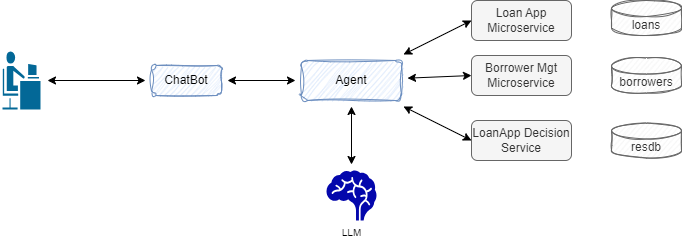

The diagram above was exported from draw.io. Its source (the exported page's mxGraphModel, read from the mxfile embedded in the PNG):
<mxGraphModel dx="976" dy="622" grid="1" gridSize="10" guides="1" tooltips="1" connect="1" arrows="1" fold="1" page="1" pageScale="1" pageWidth="850" pageHeight="1100" math="0" shadow="0">
  <root>
    <mxCell id="0" />
    <mxCell id="1" parent="0" />
    <mxCell id="7" style="edgeStyle=none;html=1;startArrow=classic;startFill=1;targetPerimeterSpacing=6;sourcePerimeterSpacing=6;" edge="1" parent="1" source="2" target="3">
      <mxGeometry relative="1" as="geometry" />
    </mxCell>
    <mxCell id="2" value="" style="shape=mxgraph.cisco.people.androgenous_person;html=1;pointerEvents=1;dashed=0;fillColor=#036897;strokeColor=#ffffff;strokeWidth=2;verticalLabelPosition=bottom;verticalAlign=top;align=center;outlineConnect=0;" vertex="1" parent="1">
      <mxGeometry x="40" y="160" width="40" height="60" as="geometry" />
    </mxCell>
    <mxCell id="8" style="edgeStyle=none;html=1;startArrow=classic;startFill=1;targetPerimeterSpacing=6;sourcePerimeterSpacing=6;" edge="1" parent="1" source="3" target="4">
      <mxGeometry relative="1" as="geometry" />
    </mxCell>
    <mxCell id="3" value="ChatBot" style="rounded=1;whiteSpace=wrap;html=1;sketch=1;curveFitting=1;jiggle=2;fillColor=#dae8fc;strokeColor=#6c8ebf;" vertex="1" parent="1">
      <mxGeometry x="190" y="175" width="70" height="30" as="geometry" />
    </mxCell>
    <mxCell id="10" style="edgeStyle=none;html=1;entryX=0;entryY=0.5;entryDx=0;entryDy=0;startArrow=classic;startFill=1;targetPerimeterSpacing=6;sourcePerimeterSpacing=6;" edge="1" parent="1" source="4" target="9">
      <mxGeometry relative="1" as="geometry" />
    </mxCell>
    <mxCell id="11" style="edgeStyle=none;html=1;entryX=0;entryY=0.5;entryDx=0;entryDy=0;startArrow=classic;startFill=1;sourcePerimeterSpacing=6;targetPerimeterSpacing=6;" edge="1" parent="1" source="4" target="5">
      <mxGeometry relative="1" as="geometry" />
    </mxCell>
    <mxCell id="12" style="edgeStyle=none;html=1;entryX=0;entryY=0.5;entryDx=0;entryDy=0;startArrow=classic;startFill=1;sourcePerimeterSpacing=6;targetPerimeterSpacing=6;" edge="1" parent="1" source="4" target="6">
      <mxGeometry relative="1" as="geometry" />
    </mxCell>
    <mxCell id="17" style="edgeStyle=none;html=1;fontSize=10;startArrow=classic;startFill=1;sourcePerimeterSpacing=6;targetPerimeterSpacing=6;" edge="1" parent="1" source="4" target="16">
      <mxGeometry relative="1" as="geometry" />
    </mxCell>
    <mxCell id="4" value="Agent" style="rounded=1;whiteSpace=wrap;html=1;fillColor=#dae8fc;strokeColor=#6c8ebf;sketch=1;curveFitting=1;jiggle=2;" vertex="1" parent="1">
      <mxGeometry x="340" y="170" width="100" height="40" as="geometry" />
    </mxCell>
    <mxCell id="5" value="Borrower Mgt Microservice" style="rounded=1;whiteSpace=wrap;html=1;fillColor=#f5f5f5;fontColor=#333333;strokeColor=#666666;" vertex="1" parent="1">
      <mxGeometry x="510" y="165" width="100" height="40" as="geometry" />
    </mxCell>
    <mxCell id="6" value="Loan App Microservice" style="rounded=1;whiteSpace=wrap;html=1;fillColor=#f5f5f5;fontColor=#333333;strokeColor=#666666;" vertex="1" parent="1">
      <mxGeometry x="510" y="110" width="100" height="40" as="geometry" />
    </mxCell>
    <mxCell id="9" value="LoanApp Decision Service" style="rounded=1;whiteSpace=wrap;html=1;fillColor=#f5f5f5;fontColor=#333333;strokeColor=#666666;" vertex="1" parent="1">
      <mxGeometry x="510" y="230" width="100" height="40" as="geometry" />
    </mxCell>
    <mxCell id="13" value="loans" style="shape=cylinder3;whiteSpace=wrap;html=1;boundedLbl=1;backgroundOutline=1;size=8;sketch=1;fillColor=#f5f5f5;fontColor=#333333;strokeColor=#666666;" vertex="1" parent="1">
      <mxGeometry x="650" y="110" width="70" height="35" as="geometry" />
    </mxCell>
    <mxCell id="14" value="borrowers" style="shape=cylinder3;whiteSpace=wrap;html=1;boundedLbl=1;backgroundOutline=1;size=8;sketch=1;fillColor=#f5f5f5;fontColor=#333333;strokeColor=#666666;" vertex="1" parent="1">
      <mxGeometry x="650" y="167.5" width="70" height="35" as="geometry" />
    </mxCell>
    <mxCell id="15" value="resdb" style="shape=cylinder3;whiteSpace=wrap;html=1;boundedLbl=1;backgroundOutline=1;size=8;sketch=1;fillColor=#f5f5f5;fontColor=#333333;strokeColor=#666666;" vertex="1" parent="1">
      <mxGeometry x="650" y="232.5" width="70" height="35" as="geometry" />
    </mxCell>
    <mxCell id="16" value="LLM" style="shape=mxgraph.signs.healthcare.brain;html=1;pointerEvents=1;fillColor=#0407AC;strokeColor=none;verticalLabelPosition=bottom;verticalAlign=top;align=center;fontSize=10;" vertex="1" parent="1">
      <mxGeometry x="365" y="280" width="50" height="50" as="geometry" />
    </mxCell>
  </root>
</mxGraphModel>